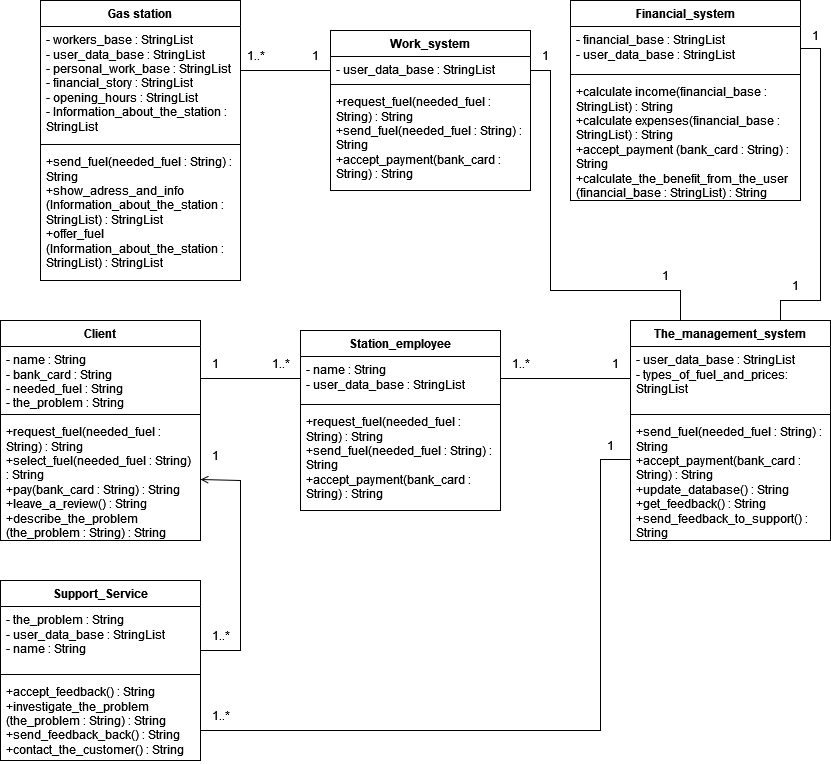

The diagram above was exported from draw.io. Its source (the exported page's mxGraphModel, read from the mxfile embedded in the PNG):
<mxGraphModel dx="2600" dy="781" grid="1" gridSize="10" guides="1" tooltips="1" connect="1" arrows="1" fold="1" page="1" pageScale="1" pageWidth="850" pageHeight="1100" math="0" shadow="0">
  <root>
    <mxCell id="0" />
    <mxCell id="1" parent="0" />
    <mxCell id="uYnR5jOR3iI8LDlVJRsr-1" value="The_management_system" style="swimlane;fontStyle=1;align=center;verticalAlign=top;childLayout=stackLayout;horizontal=1;startSize=26;horizontalStack=0;resizeParent=1;resizeParentMax=0;resizeLast=0;collapsible=1;marginBottom=0;whiteSpace=wrap;html=1;" parent="1" vertex="1">
      <mxGeometry x="-1060" y="340" width="200" height="220" as="geometry" />
    </mxCell>
    <mxCell id="uYnR5jOR3iI8LDlVJRsr-2" value="&lt;div&gt;-&amp;nbsp;user_data_base : StringList&lt;/div&gt;&lt;div&gt;&lt;div&gt;&lt;div&gt;- types_of_fuel_and_prices: StringList&lt;/div&gt;&lt;/div&gt;&lt;/div&gt;" style="text;strokeColor=none;fillColor=none;align=left;verticalAlign=top;spacingLeft=4;spacingRight=4;overflow=hidden;rotatable=0;points=[[0,0.5],[1,0.5]];portConstraint=eastwest;whiteSpace=wrap;html=1;" parent="uYnR5jOR3iI8LDlVJRsr-1" vertex="1">
      <mxGeometry y="26" width="200" height="64" as="geometry" />
    </mxCell>
    <mxCell id="uYnR5jOR3iI8LDlVJRsr-3" value="" style="line;strokeWidth=1;fillColor=none;align=left;verticalAlign=middle;spacingTop=-1;spacingLeft=3;spacingRight=3;rotatable=0;labelPosition=right;points=[];portConstraint=eastwest;strokeColor=inherit;" parent="uYnR5jOR3iI8LDlVJRsr-1" vertex="1">
      <mxGeometry y="90" width="200" height="8" as="geometry" />
    </mxCell>
    <mxCell id="uYnR5jOR3iI8LDlVJRsr-4" value="+send_fuel(needed_fuel : String) : String&lt;br&gt;+accept_payment(bank_card : String) : String&lt;br&gt;+update_database() : String&lt;br&gt;+get_feedback() : String&lt;br&gt;+send_feedback_to_support() : String" style="text;strokeColor=none;fillColor=none;align=left;verticalAlign=top;spacingLeft=4;spacingRight=4;overflow=hidden;rotatable=0;points=[[0,0.5],[1,0.5]];portConstraint=eastwest;whiteSpace=wrap;html=1;" parent="uYnR5jOR3iI8LDlVJRsr-1" vertex="1">
      <mxGeometry y="98" width="200" height="122" as="geometry" />
    </mxCell>
    <mxCell id="uYnR5jOR3iI8LDlVJRsr-28" value="Station_employee" style="swimlane;fontStyle=1;align=center;verticalAlign=top;childLayout=stackLayout;horizontal=1;startSize=26;horizontalStack=0;resizeParent=1;resizeParentMax=0;resizeLast=0;collapsible=1;marginBottom=0;whiteSpace=wrap;html=1;" parent="1" vertex="1">
      <mxGeometry x="-1390" y="350" width="200" height="180" as="geometry" />
    </mxCell>
    <mxCell id="uYnR5jOR3iI8LDlVJRsr-29" value="&lt;div&gt;- name : String&lt;/div&gt;&lt;div&gt;&lt;div&gt;&lt;div&gt;&lt;div&gt;&lt;div&gt;- user_data_base : StringList&lt;/div&gt;&lt;/div&gt;&lt;/div&gt;&lt;/div&gt;&lt;/div&gt;" style="text;strokeColor=none;fillColor=none;align=left;verticalAlign=top;spacingLeft=4;spacingRight=4;overflow=hidden;rotatable=0;points=[[0,0.5],[1,0.5]];portConstraint=eastwest;whiteSpace=wrap;html=1;" parent="uYnR5jOR3iI8LDlVJRsr-28" vertex="1">
      <mxGeometry y="26" width="200" height="44" as="geometry" />
    </mxCell>
    <mxCell id="uYnR5jOR3iI8LDlVJRsr-30" value="" style="line;strokeWidth=1;fillColor=none;align=left;verticalAlign=middle;spacingTop=-1;spacingLeft=3;spacingRight=3;rotatable=0;labelPosition=right;points=[];portConstraint=eastwest;strokeColor=inherit;" parent="uYnR5jOR3iI8LDlVJRsr-28" vertex="1">
      <mxGeometry y="70" width="200" height="8" as="geometry" />
    </mxCell>
    <mxCell id="uYnR5jOR3iI8LDlVJRsr-31" value="+request_fuel(needed_fuel : String) : String&lt;br&gt;+send_fuel(needed_fuel : String) : String&lt;br&gt;+accept_payment(bank_card : String) : String" style="text;strokeColor=none;fillColor=none;align=left;verticalAlign=top;spacingLeft=4;spacingRight=4;overflow=hidden;rotatable=0;points=[[0,0.5],[1,0.5]];portConstraint=eastwest;whiteSpace=wrap;html=1;" parent="uYnR5jOR3iI8LDlVJRsr-28" vertex="1">
      <mxGeometry y="78" width="200" height="102" as="geometry" />
    </mxCell>
    <mxCell id="uYnR5jOR3iI8LDlVJRsr-32" value="Client" style="swimlane;fontStyle=1;align=center;verticalAlign=top;childLayout=stackLayout;horizontal=1;startSize=26;horizontalStack=0;resizeParent=1;resizeParentMax=0;resizeLast=0;collapsible=1;marginBottom=0;whiteSpace=wrap;html=1;" parent="1" vertex="1">
      <mxGeometry x="-1690" y="340" width="200" height="220" as="geometry" />
    </mxCell>
    <mxCell id="uYnR5jOR3iI8LDlVJRsr-33" value="&lt;div&gt;- name : String&lt;/div&gt;&lt;div&gt;&lt;div&gt;- bank_card : String&lt;/div&gt;&lt;div&gt;&lt;div&gt;- needed_fuel : String&lt;/div&gt;&lt;div&gt;&lt;div&gt;- the_problem : String&lt;/div&gt;&lt;/div&gt;&lt;/div&gt;&lt;/div&gt;" style="text;strokeColor=none;fillColor=none;align=left;verticalAlign=top;spacingLeft=4;spacingRight=4;overflow=hidden;rotatable=0;points=[[0,0.5],[1,0.5]];portConstraint=eastwest;whiteSpace=wrap;html=1;" parent="uYnR5jOR3iI8LDlVJRsr-32" vertex="1">
      <mxGeometry y="26" width="200" height="64" as="geometry" />
    </mxCell>
    <mxCell id="uYnR5jOR3iI8LDlVJRsr-34" value="" style="line;strokeWidth=1;fillColor=none;align=left;verticalAlign=middle;spacingTop=-1;spacingLeft=3;spacingRight=3;rotatable=0;labelPosition=right;points=[];portConstraint=eastwest;strokeColor=inherit;" parent="uYnR5jOR3iI8LDlVJRsr-32" vertex="1">
      <mxGeometry y="90" width="200" height="8" as="geometry" />
    </mxCell>
    <mxCell id="uYnR5jOR3iI8LDlVJRsr-35" value="+request_fuel(needed_fuel : String) : String&lt;br&gt;+select_fuel(needed_fuel : String) : String&lt;br&gt;+pay(bank_card : String) : String&lt;br&gt;+leave_a_review() : String&lt;br&gt;+describe_the_problem (the_problem : String) : String" style="text;strokeColor=none;fillColor=none;align=left;verticalAlign=top;spacingLeft=4;spacingRight=4;overflow=hidden;rotatable=0;points=[[0,0.5],[1,0.5]];portConstraint=eastwest;whiteSpace=wrap;html=1;" parent="uYnR5jOR3iI8LDlVJRsr-32" vertex="1">
      <mxGeometry y="98" width="200" height="122" as="geometry" />
    </mxCell>
    <mxCell id="ZrqxGP-XfQZCkrreZgaY-3" style="edgeStyle=orthogonalEdgeStyle;rounded=0;orthogonalLoop=1;jettySize=auto;html=1;entryX=1;entryY=0.5;entryDx=0;entryDy=0;strokeWidth=1;endArrow=open;endFill=0;startArrow=none;startFill=0;" parent="1" target="uYnR5jOR3iI8LDlVJRsr-35" edge="1">
      <mxGeometry relative="1" as="geometry">
        <mxPoint x="-1490" y="670" as="sourcePoint" />
        <mxPoint x="-1480" y="480" as="targetPoint" />
        <Array as="points">
          <mxPoint x="-1450" y="670" />
          <mxPoint x="-1450" y="500" />
        </Array>
      </mxGeometry>
    </mxCell>
    <mxCell id="uYnR5jOR3iI8LDlVJRsr-37" value="Support_Service" style="swimlane;fontStyle=1;align=center;verticalAlign=top;childLayout=stackLayout;horizontal=1;startSize=26;horizontalStack=0;resizeParent=1;resizeParentMax=0;resizeLast=0;collapsible=1;marginBottom=0;whiteSpace=wrap;html=1;" parent="1" vertex="1">
      <mxGeometry x="-1690" y="600" width="200" height="180" as="geometry" />
    </mxCell>
    <mxCell id="uYnR5jOR3iI8LDlVJRsr-38" value="&lt;div&gt;- the_problem : String&lt;/div&gt;&lt;div&gt;&lt;div&gt;&lt;div&gt;-&amp;nbsp;user_data_base : StringList&lt;div&gt;&lt;div&gt;- name : String&lt;/div&gt;&lt;/div&gt;&lt;/div&gt;&lt;/div&gt;&lt;/div&gt;" style="text;strokeColor=none;fillColor=none;align=left;verticalAlign=top;spacingLeft=4;spacingRight=4;overflow=hidden;rotatable=0;points=[[0,0.5],[1,0.5]];portConstraint=eastwest;whiteSpace=wrap;html=1;" parent="uYnR5jOR3iI8LDlVJRsr-37" vertex="1">
      <mxGeometry y="26" width="200" height="64" as="geometry" />
    </mxCell>
    <mxCell id="uYnR5jOR3iI8LDlVJRsr-39" value="" style="line;strokeWidth=1;fillColor=none;align=left;verticalAlign=middle;spacingTop=-1;spacingLeft=3;spacingRight=3;rotatable=0;labelPosition=right;points=[];portConstraint=eastwest;strokeColor=inherit;" parent="uYnR5jOR3iI8LDlVJRsr-37" vertex="1">
      <mxGeometry y="90" width="200" height="8" as="geometry" />
    </mxCell>
    <mxCell id="uYnR5jOR3iI8LDlVJRsr-40" value="+accept_feedback() : String&lt;br&gt;+investigate_the_problem (the_problem : String) : String&lt;br&gt;+send_feedback_back() : String&lt;br&gt;+contact_the_customer() : String" style="text;strokeColor=none;fillColor=none;align=left;verticalAlign=top;spacingLeft=4;spacingRight=4;overflow=hidden;rotatable=0;points=[[0,0.5],[1,0.5]];portConstraint=eastwest;whiteSpace=wrap;html=1;" parent="uYnR5jOR3iI8LDlVJRsr-37" vertex="1">
      <mxGeometry y="98" width="200" height="82" as="geometry" />
    </mxCell>
    <mxCell id="scFysH1Fu-KtMgPlM7lw-2" style="edgeStyle=orthogonalEdgeStyle;rounded=0;orthogonalLoop=1;jettySize=auto;html=1;exitX=1;exitY=0.5;exitDx=0;exitDy=0;entryX=0;entryY=0.5;entryDx=0;entryDy=0;strokeWidth=1;endArrow=none;endFill=0;startFill=0;" parent="1" source="uYnR5jOR3iI8LDlVJRsr-33" target="uYnR5jOR3iI8LDlVJRsr-29" edge="1">
      <mxGeometry relative="1" as="geometry" />
    </mxCell>
    <mxCell id="scFysH1Fu-KtMgPlM7lw-3" style="edgeStyle=orthogonalEdgeStyle;rounded=0;orthogonalLoop=1;jettySize=auto;html=1;exitX=1;exitY=0.5;exitDx=0;exitDy=0;entryX=0;entryY=0.5;entryDx=0;entryDy=0;endArrow=none;endFill=0;startArrow=none;startFill=0;" parent="1" source="uYnR5jOR3iI8LDlVJRsr-29" target="uYnR5jOR3iI8LDlVJRsr-2" edge="1">
      <mxGeometry relative="1" as="geometry" />
    </mxCell>
    <mxCell id="ZrqxGP-XfQZCkrreZgaY-2" style="edgeStyle=orthogonalEdgeStyle;rounded=0;orthogonalLoop=1;jettySize=auto;html=1;exitX=0;exitY=0.5;exitDx=0;exitDy=0;endArrow=none;endFill=0;startFill=0;" parent="1" source="uYnR5jOR3iI8LDlVJRsr-4" edge="1">
      <mxGeometry relative="1" as="geometry">
        <Array as="points">
          <mxPoint x="-1090" y="479" />
          <mxPoint x="-1090" y="750" />
          <mxPoint x="-1490" y="750" />
        </Array>
        <mxPoint x="-1490" y="750" as="targetPoint" />
      </mxGeometry>
    </mxCell>
    <mxCell id="bBt2lgK78KCRxKuYq0pl-1" value="1..*" style="text;html=1;align=center;verticalAlign=middle;resizable=0;points=[];autosize=1;strokeColor=none;fillColor=none;" parent="1" vertex="1">
      <mxGeometry x="-1430" y="368" width="40" height="30" as="geometry" />
    </mxCell>
    <mxCell id="bBt2lgK78KCRxKuYq0pl-2" value="1" style="text;html=1;align=center;verticalAlign=middle;resizable=0;points=[];autosize=1;strokeColor=none;fillColor=none;" parent="1" vertex="1">
      <mxGeometry x="-1490" y="368" width="30" height="30" as="geometry" />
    </mxCell>
    <mxCell id="gSPT9JkxlLu_fW6qrzak-1" value="1" style="text;html=1;align=center;verticalAlign=middle;resizable=0;points=[];autosize=1;strokeColor=none;fillColor=none;" parent="1" vertex="1">
      <mxGeometry x="-1095" y="450" width="30" height="30" as="geometry" />
    </mxCell>
    <mxCell id="gSPT9JkxlLu_fW6qrzak-2" value="1" style="text;html=1;align=center;verticalAlign=middle;resizable=0;points=[];autosize=1;strokeColor=none;fillColor=none;" parent="1" vertex="1">
      <mxGeometry x="-1090" y="368" width="30" height="30" as="geometry" />
    </mxCell>
    <mxCell id="gSPT9JkxlLu_fW6qrzak-3" value="1..*" style="text;html=1;align=center;verticalAlign=middle;resizable=0;points=[];autosize=1;strokeColor=none;fillColor=none;" parent="1" vertex="1">
      <mxGeometry x="-1490" y="720" width="40" height="30" as="geometry" />
    </mxCell>
    <mxCell id="gSPT9JkxlLu_fW6qrzak-4" value="1" style="text;html=1;align=center;verticalAlign=middle;resizable=0;points=[];autosize=1;strokeColor=none;fillColor=none;" parent="1" vertex="1">
      <mxGeometry x="-1490" y="460" width="30" height="30" as="geometry" />
    </mxCell>
    <mxCell id="gSPT9JkxlLu_fW6qrzak-5" value="1..*" style="text;html=1;align=center;verticalAlign=middle;resizable=0;points=[];autosize=1;strokeColor=none;fillColor=none;" parent="1" vertex="1">
      <mxGeometry x="-1190" y="368" width="40" height="30" as="geometry" />
    </mxCell>
    <mxCell id="gSPT9JkxlLu_fW6qrzak-6" value="1..*" style="text;html=1;align=center;verticalAlign=middle;resizable=0;points=[];autosize=1;strokeColor=none;fillColor=none;" parent="1" vertex="1">
      <mxGeometry x="-1490" y="640" width="40" height="30" as="geometry" />
    </mxCell>
    <mxCell id="Hap94bdMeTc6BBZ9tOyQ-2" value="Financial_system" style="swimlane;fontStyle=1;align=center;verticalAlign=top;childLayout=stackLayout;horizontal=1;startSize=26;horizontalStack=0;resizeParent=1;resizeParentMax=0;resizeLast=0;collapsible=1;marginBottom=0;whiteSpace=wrap;html=1;" vertex="1" parent="1">
      <mxGeometry x="-1120" y="20" width="230" height="200" as="geometry" />
    </mxCell>
    <mxCell id="Hap94bdMeTc6BBZ9tOyQ-3" value="&lt;div&gt;- financial_base : StringList&lt;/div&gt;&lt;div&gt;&lt;div&gt;&lt;div&gt;&lt;div&gt;&lt;div&gt;- user_data_base : StringList&lt;/div&gt;&lt;/div&gt;&lt;/div&gt;&lt;/div&gt;&lt;/div&gt;" style="text;strokeColor=none;fillColor=none;align=left;verticalAlign=top;spacingLeft=4;spacingRight=4;overflow=hidden;rotatable=0;points=[[0,0.5],[1,0.5]];portConstraint=eastwest;whiteSpace=wrap;html=1;" vertex="1" parent="Hap94bdMeTc6BBZ9tOyQ-2">
      <mxGeometry y="26" width="230" height="44" as="geometry" />
    </mxCell>
    <mxCell id="Hap94bdMeTc6BBZ9tOyQ-4" value="" style="line;strokeWidth=1;fillColor=none;align=left;verticalAlign=middle;spacingTop=-1;spacingLeft=3;spacingRight=3;rotatable=0;labelPosition=right;points=[];portConstraint=eastwest;strokeColor=inherit;" vertex="1" parent="Hap94bdMeTc6BBZ9tOyQ-2">
      <mxGeometry y="70" width="230" height="8" as="geometry" />
    </mxCell>
    <mxCell id="Hap94bdMeTc6BBZ9tOyQ-5" value="&lt;div&gt;+calculate income(financial_base : StringList) : String&lt;/div&gt;&lt;div&gt;+calculate expenses(financial_base : StringList) : String&lt;/div&gt;&lt;div&gt;+accept_payment (bank_card : String) : String&lt;/div&gt;&lt;div&gt;+calculate_the_benefit_from_the_user (financial_base : StringList) : String&lt;/div&gt;" style="text;strokeColor=none;fillColor=none;align=left;verticalAlign=top;spacingLeft=4;spacingRight=4;overflow=hidden;rotatable=0;points=[[0,0.5],[1,0.5]];portConstraint=eastwest;whiteSpace=wrap;html=1;" vertex="1" parent="Hap94bdMeTc6BBZ9tOyQ-2">
      <mxGeometry y="78" width="230" height="122" as="geometry" />
    </mxCell>
    <mxCell id="Hap94bdMeTc6BBZ9tOyQ-11" style="edgeStyle=none;curved=0;rounded=0;orthogonalLoop=1;jettySize=auto;html=1;exitX=1;exitY=0.25;exitDx=0;exitDy=0;entryX=0.25;entryY=0;entryDx=0;entryDy=0;fontSize=12;startSize=8;endSize=8;endArrow=none;startFill=0;" edge="1" parent="1" source="Hap94bdMeTc6BBZ9tOyQ-6" target="uYnR5jOR3iI8LDlVJRsr-1">
      <mxGeometry relative="1" as="geometry">
        <Array as="points">
          <mxPoint x="-1140" y="90" />
          <mxPoint x="-1140" y="310" />
          <mxPoint x="-1010" y="310" />
        </Array>
      </mxGeometry>
    </mxCell>
    <mxCell id="Hap94bdMeTc6BBZ9tOyQ-23" style="edgeStyle=none;curved=0;rounded=0;orthogonalLoop=1;jettySize=auto;html=1;exitX=0;exitY=0.25;exitDx=0;exitDy=0;entryX=1;entryY=0.25;entryDx=0;entryDy=0;fontSize=12;startSize=8;endSize=8;endArrow=none;startFill=0;" edge="1" parent="1" source="Hap94bdMeTc6BBZ9tOyQ-6" target="Hap94bdMeTc6BBZ9tOyQ-12">
      <mxGeometry relative="1" as="geometry" />
    </mxCell>
    <mxCell id="Hap94bdMeTc6BBZ9tOyQ-6" value="Work_system" style="swimlane;fontStyle=1;align=center;verticalAlign=top;childLayout=stackLayout;horizontal=1;startSize=26;horizontalStack=0;resizeParent=1;resizeParentMax=0;resizeLast=0;collapsible=1;marginBottom=0;whiteSpace=wrap;html=1;" vertex="1" parent="1">
      <mxGeometry x="-1360" y="50" width="200" height="160" as="geometry" />
    </mxCell>
    <mxCell id="Hap94bdMeTc6BBZ9tOyQ-7" value="&lt;div&gt;- user_data_base : StringList&lt;/div&gt;" style="text;strokeColor=none;fillColor=none;align=left;verticalAlign=top;spacingLeft=4;spacingRight=4;overflow=hidden;rotatable=0;points=[[0,0.5],[1,0.5]];portConstraint=eastwest;whiteSpace=wrap;html=1;" vertex="1" parent="Hap94bdMeTc6BBZ9tOyQ-6">
      <mxGeometry y="26" width="200" height="24" as="geometry" />
    </mxCell>
    <mxCell id="Hap94bdMeTc6BBZ9tOyQ-8" value="" style="line;strokeWidth=1;fillColor=none;align=left;verticalAlign=middle;spacingTop=-1;spacingLeft=3;spacingRight=3;rotatable=0;labelPosition=right;points=[];portConstraint=eastwest;strokeColor=inherit;" vertex="1" parent="Hap94bdMeTc6BBZ9tOyQ-6">
      <mxGeometry y="50" width="200" height="8" as="geometry" />
    </mxCell>
    <mxCell id="Hap94bdMeTc6BBZ9tOyQ-9" value="+request_fuel(needed_fuel : String) : String&lt;br&gt;+send_fuel(needed_fuel : String) : String&lt;br&gt;+accept_payment(bank_card : String) : String" style="text;strokeColor=none;fillColor=none;align=left;verticalAlign=top;spacingLeft=4;spacingRight=4;overflow=hidden;rotatable=0;points=[[0,0.5],[1,0.5]];portConstraint=eastwest;whiteSpace=wrap;html=1;" vertex="1" parent="Hap94bdMeTc6BBZ9tOyQ-6">
      <mxGeometry y="58" width="200" height="102" as="geometry" />
    </mxCell>
    <mxCell id="Hap94bdMeTc6BBZ9tOyQ-10" style="edgeStyle=none;curved=0;rounded=0;orthogonalLoop=1;jettySize=auto;html=1;exitX=1;exitY=0.5;exitDx=0;exitDy=0;entryX=0.75;entryY=0;entryDx=0;entryDy=0;fontSize=12;startSize=8;endSize=8;endArrow=none;startFill=0;" edge="1" parent="1" source="Hap94bdMeTc6BBZ9tOyQ-3" target="uYnR5jOR3iI8LDlVJRsr-1">
      <mxGeometry relative="1" as="geometry">
        <Array as="points">
          <mxPoint x="-870" y="68" />
          <mxPoint x="-870" y="320" />
          <mxPoint x="-910" y="320" />
        </Array>
      </mxGeometry>
    </mxCell>
    <mxCell id="Hap94bdMeTc6BBZ9tOyQ-12" value="Gas station" style="swimlane;fontStyle=1;align=center;verticalAlign=top;childLayout=stackLayout;horizontal=1;startSize=26;horizontalStack=0;resizeParent=1;resizeParentMax=0;resizeLast=0;collapsible=1;marginBottom=0;whiteSpace=wrap;html=1;" vertex="1" parent="1">
      <mxGeometry x="-1650" y="20" width="200" height="280" as="geometry" />
    </mxCell>
    <mxCell id="Hap94bdMeTc6BBZ9tOyQ-13" value="&lt;div&gt;&lt;div&gt;- workers_base : StringList&lt;/div&gt;&lt;/div&gt;&lt;div&gt;&lt;div&gt;&lt;div&gt;&lt;div&gt;&lt;div&gt;- user_data_base : StringList&lt;/div&gt;&lt;div&gt;- personal_work_base : StringList&lt;/div&gt;&lt;div&gt;- financial_story  : StringList&lt;/div&gt;&lt;div&gt;- opening_hours : StringList&lt;/div&gt;&lt;div&gt;- Information_about_the_station : StringList&lt;/div&gt;&lt;/div&gt;&lt;/div&gt;&lt;/div&gt;&lt;/div&gt;" style="text;strokeColor=none;fillColor=none;align=left;verticalAlign=top;spacingLeft=4;spacingRight=4;overflow=hidden;rotatable=0;points=[[0,0.5],[1,0.5]];portConstraint=eastwest;whiteSpace=wrap;html=1;" vertex="1" parent="Hap94bdMeTc6BBZ9tOyQ-12">
      <mxGeometry y="26" width="200" height="114" as="geometry" />
    </mxCell>
    <mxCell id="Hap94bdMeTc6BBZ9tOyQ-14" value="" style="line;strokeWidth=1;fillColor=none;align=left;verticalAlign=middle;spacingTop=-1;spacingLeft=3;spacingRight=3;rotatable=0;labelPosition=right;points=[];portConstraint=eastwest;strokeColor=inherit;" vertex="1" parent="Hap94bdMeTc6BBZ9tOyQ-12">
      <mxGeometry y="140" width="200" height="8" as="geometry" />
    </mxCell>
    <mxCell id="Hap94bdMeTc6BBZ9tOyQ-15" value="+send_fuel(needed_fuel : String) : String&lt;br&gt;&lt;div&gt;+show_adress_and_info (Information_about_the_station : StringList) : StringList&lt;/div&gt;&lt;div&gt;+offer_fuel (Information_about_the_station : StringList) : StringList&lt;/div&gt;" style="text;strokeColor=none;fillColor=none;align=left;verticalAlign=top;spacingLeft=4;spacingRight=4;overflow=hidden;rotatable=0;points=[[0,0.5],[1,0.5]];portConstraint=eastwest;whiteSpace=wrap;html=1;" vertex="1" parent="Hap94bdMeTc6BBZ9tOyQ-12">
      <mxGeometry y="148" width="200" height="132" as="geometry" />
    </mxCell>
    <mxCell id="Hap94bdMeTc6BBZ9tOyQ-17" value="1" style="text;html=1;align=center;verticalAlign=middle;resizable=0;points=[];autosize=1;strokeColor=none;fillColor=none;" vertex="1" parent="1">
      <mxGeometry x="-910" y="290" width="30" height="30" as="geometry" />
    </mxCell>
    <mxCell id="Hap94bdMeTc6BBZ9tOyQ-18" value="1" style="text;html=1;align=center;verticalAlign=middle;resizable=0;points=[];autosize=1;strokeColor=none;fillColor=none;" vertex="1" parent="1">
      <mxGeometry x="-890" y="40" width="30" height="30" as="geometry" />
    </mxCell>
    <mxCell id="Hap94bdMeTc6BBZ9tOyQ-19" value="1" style="text;html=1;align=center;verticalAlign=middle;resizable=0;points=[];autosize=1;strokeColor=none;fillColor=none;" vertex="1" parent="1">
      <mxGeometry x="-1040" y="280" width="30" height="30" as="geometry" />
    </mxCell>
    <mxCell id="Hap94bdMeTc6BBZ9tOyQ-20" value="1" style="text;html=1;align=center;verticalAlign=middle;resizable=0;points=[];autosize=1;strokeColor=none;fillColor=none;" vertex="1" parent="1">
      <mxGeometry x="-1160" y="60" width="30" height="30" as="geometry" />
    </mxCell>
    <mxCell id="Hap94bdMeTc6BBZ9tOyQ-21" value="1" style="text;html=1;align=center;verticalAlign=middle;resizable=0;points=[];autosize=1;strokeColor=none;fillColor=none;" vertex="1" parent="1">
      <mxGeometry x="-1390" y="60" width="30" height="30" as="geometry" />
    </mxCell>
    <mxCell id="Hap94bdMeTc6BBZ9tOyQ-22" value="1..*" style="text;html=1;align=center;verticalAlign=middle;resizable=0;points=[];autosize=1;strokeColor=none;fillColor=none;" vertex="1" parent="1">
      <mxGeometry x="-1455" y="60" width="40" height="30" as="geometry" />
    </mxCell>
  </root>
</mxGraphModel>